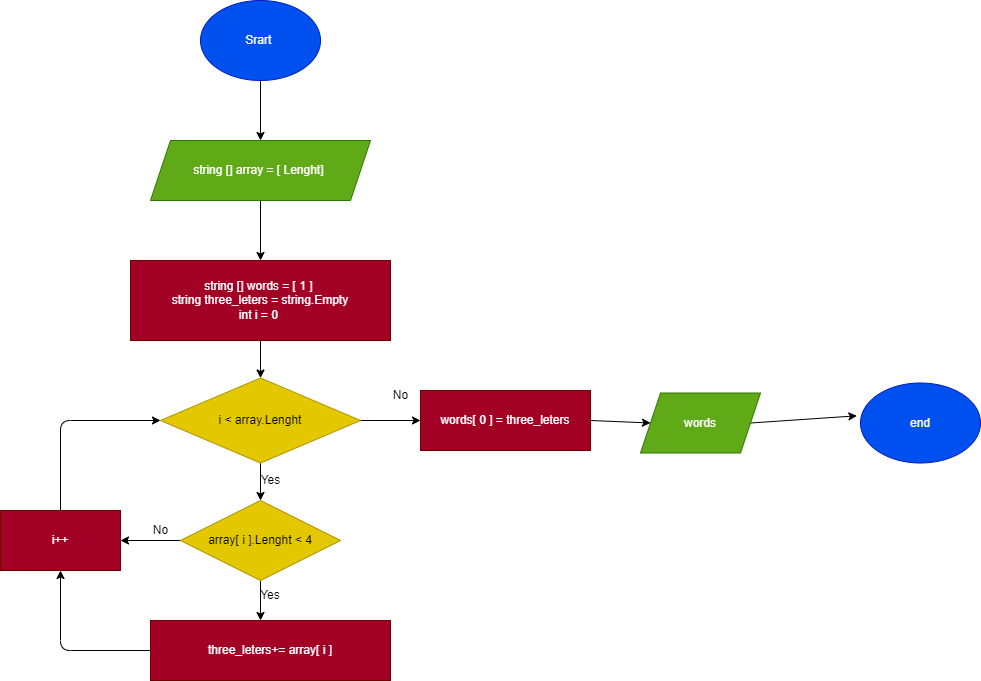

The diagram above was exported from draw.io. Its source (the exported page's mxGraphModel, read from the mxfile embedded in the PNG):
<mxGraphModel dx="1600" dy="797" grid="1" gridSize="10" guides="1" tooltips="1" connect="1" arrows="1" fold="1" page="1" pageScale="1" pageWidth="850" pageHeight="1100" math="0" shadow="0">
  <root>
    <mxCell id="0" />
    <mxCell id="1" parent="0" />
    <mxCell id="3" style="edgeStyle=none;html=1;exitX=0.5;exitY=1;exitDx=0;exitDy=0;" parent="1" source="2" edge="1">
      <mxGeometry relative="1" as="geometry">
        <mxPoint x="390" y="160" as="targetPoint" />
      </mxGeometry>
    </mxCell>
    <mxCell id="2" value="Srart&amp;nbsp;" style="ellipse;whiteSpace=wrap;html=1;fillColor=#0050ef;fontColor=#ffffff;strokeColor=#001DBC;" parent="1" vertex="1">
      <mxGeometry x="330" y="20" width="120" height="80" as="geometry" />
    </mxCell>
    <mxCell id="5" style="edgeStyle=none;html=1;exitX=0.5;exitY=1;exitDx=0;exitDy=0;" parent="1" source="4" edge="1">
      <mxGeometry relative="1" as="geometry">
        <mxPoint x="390" y="280" as="targetPoint" />
      </mxGeometry>
    </mxCell>
    <mxCell id="4" value="string [] array = [ Lenght]&amp;nbsp;" style="shape=parallelogram;perimeter=parallelogramPerimeter;whiteSpace=wrap;html=1;fixedSize=1;fillColor=#60a917;fontColor=#ffffff;strokeColor=#2D7600;" parent="1" vertex="1">
      <mxGeometry x="280" y="160" width="220" height="60" as="geometry" />
    </mxCell>
    <mxCell id="13" style="edgeStyle=none;html=1;exitX=0.5;exitY=1;exitDx=0;exitDy=0;entryX=0.5;entryY=0;entryDx=0;entryDy=0;" parent="1" source="7" target="8" edge="1">
      <mxGeometry relative="1" as="geometry" />
    </mxCell>
    <mxCell id="7" value="string [] words = [ 1 ]&amp;nbsp;&lt;br&gt;string three_leters = string.Empty&lt;br&gt;int i = 0&amp;nbsp;" style="rounded=0;whiteSpace=wrap;html=1;fillColor=#a20025;fontColor=#ffffff;strokeColor=#6F0000;" parent="1" vertex="1">
      <mxGeometry x="260" y="280" width="260" height="80" as="geometry" />
    </mxCell>
    <mxCell id="21" style="edgeStyle=none;html=1;exitX=0.5;exitY=1;exitDx=0;exitDy=0;entryX=0.5;entryY=0;entryDx=0;entryDy=0;" parent="1" source="8" target="15" edge="1">
      <mxGeometry relative="1" as="geometry" />
    </mxCell>
    <mxCell id="29" style="edgeStyle=none;html=1;exitX=1;exitY=0.5;exitDx=0;exitDy=0;entryX=0;entryY=0.5;entryDx=0;entryDy=0;" parent="1" source="8" target="28" edge="1">
      <mxGeometry relative="1" as="geometry" />
    </mxCell>
    <mxCell id="8" value="i &amp;lt; array.Lenght" style="rhombus;whiteSpace=wrap;html=1;fillColor=#e3c800;fontColor=#000000;strokeColor=#B09500;" parent="1" vertex="1">
      <mxGeometry x="290" y="397.5" width="200" height="85" as="geometry" />
    </mxCell>
    <mxCell id="10" style="edgeStyle=none;html=1;exitX=1;exitY=0.5;exitDx=0;exitDy=0;entryX=-0.03;entryY=0.41;entryDx=0;entryDy=0;entryPerimeter=0;" parent="1" source="9" target="11" edge="1">
      <mxGeometry relative="1" as="geometry">
        <mxPoint x="730" y="460" as="targetPoint" />
      </mxGeometry>
    </mxCell>
    <mxCell id="9" value="words" style="shape=parallelogram;perimeter=parallelogramPerimeter;whiteSpace=wrap;html=1;fixedSize=1;fillColor=#60a917;fontColor=#ffffff;strokeColor=#2D7600;" parent="1" vertex="1">
      <mxGeometry x="770" y="412.5" width="120" height="60" as="geometry" />
    </mxCell>
    <mxCell id="11" value="end" style="ellipse;whiteSpace=wrap;html=1;fillColor=#0050ef;fontColor=#ffffff;strokeColor=#001DBC;" parent="1" vertex="1">
      <mxGeometry x="990" y="402.5" width="120" height="80" as="geometry" />
    </mxCell>
    <mxCell id="14" value="No" style="text;html=1;align=center;verticalAlign=middle;resizable=0;points=[];autosize=1;strokeColor=none;fillColor=none;" parent="1" vertex="1">
      <mxGeometry x="510" y="400" width="40" height="30" as="geometry" />
    </mxCell>
    <mxCell id="20" style="edgeStyle=none;html=1;exitX=0;exitY=0.5;exitDx=0;exitDy=0;entryX=1;entryY=0.5;entryDx=0;entryDy=0;" parent="1" source="15" target="17" edge="1">
      <mxGeometry relative="1" as="geometry" />
    </mxCell>
    <mxCell id="24" style="edgeStyle=none;html=1;exitX=0.5;exitY=1;exitDx=0;exitDy=0;" parent="1" source="15" edge="1">
      <mxGeometry relative="1" as="geometry">
        <mxPoint x="390" y="640" as="targetPoint" />
      </mxGeometry>
    </mxCell>
    <mxCell id="15" value="array[ i ].Lenght &amp;lt; 4" style="rhombus;whiteSpace=wrap;html=1;fillColor=#e3c800;fontColor=#000000;strokeColor=#B09500;" parent="1" vertex="1">
      <mxGeometry x="310" y="520" width="160" height="80" as="geometry" />
    </mxCell>
    <mxCell id="23" style="edgeStyle=none;html=1;exitX=0.5;exitY=0;exitDx=0;exitDy=0;entryX=0;entryY=0.5;entryDx=0;entryDy=0;" parent="1" source="17" target="8" edge="1">
      <mxGeometry relative="1" as="geometry">
        <Array as="points">
          <mxPoint x="190" y="440" />
        </Array>
      </mxGeometry>
    </mxCell>
    <mxCell id="17" value="i++" style="rounded=0;whiteSpace=wrap;html=1;fillColor=#a20025;fontColor=#ffffff;strokeColor=#6F0000;" parent="1" vertex="1">
      <mxGeometry x="130" y="530" width="120" height="60" as="geometry" />
    </mxCell>
    <mxCell id="19" value="Yes" style="text;html=1;strokeColor=none;fillColor=none;align=center;verticalAlign=middle;whiteSpace=wrap;rounded=0;" parent="1" vertex="1">
      <mxGeometry x="370" y="600" width="60" height="30" as="geometry" />
    </mxCell>
    <mxCell id="22" value="Yes" style="text;html=1;align=center;verticalAlign=middle;resizable=0;points=[];autosize=1;strokeColor=none;fillColor=none;" parent="1" vertex="1">
      <mxGeometry x="380" y="485" width="40" height="30" as="geometry" />
    </mxCell>
    <mxCell id="26" style="edgeStyle=none;html=1;exitX=0;exitY=0.5;exitDx=0;exitDy=0;entryX=0.5;entryY=1;entryDx=0;entryDy=0;" parent="1" source="25" target="17" edge="1">
      <mxGeometry relative="1" as="geometry">
        <Array as="points">
          <mxPoint x="190" y="670" />
        </Array>
      </mxGeometry>
    </mxCell>
    <mxCell id="25" value="three_leters+= array[ i ]" style="rounded=0;whiteSpace=wrap;html=1;fillColor=#a20025;fontColor=#ffffff;strokeColor=#6F0000;" parent="1" vertex="1">
      <mxGeometry x="280" y="640" width="240" height="60" as="geometry" />
    </mxCell>
    <mxCell id="30" style="edgeStyle=none;html=1;exitX=1;exitY=0.5;exitDx=0;exitDy=0;entryX=0;entryY=0.5;entryDx=0;entryDy=0;" parent="1" source="28" target="9" edge="1">
      <mxGeometry relative="1" as="geometry" />
    </mxCell>
    <mxCell id="28" value="words[ 0 ] = three_leters" style="rounded=0;whiteSpace=wrap;html=1;fillColor=#a20025;fontColor=#ffffff;strokeColor=#6F0000;" parent="1" vertex="1">
      <mxGeometry x="550" y="410" width="170" height="60" as="geometry" />
    </mxCell>
    <mxCell id="31" value="No" style="text;html=1;align=center;verticalAlign=middle;resizable=0;points=[];autosize=1;strokeColor=none;fillColor=none;" parent="1" vertex="1">
      <mxGeometry x="270" y="535" width="40" height="30" as="geometry" />
    </mxCell>
  </root>
</mxGraphModel>